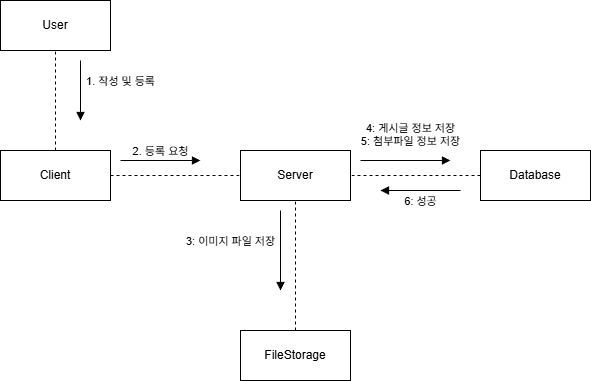

The diagram above was exported from draw.io. Its source (the exported page's mxGraphModel, read from the mxfile embedded in the PNG):
<mxGraphModel dx="1426" dy="751" grid="1" gridSize="10" guides="1" tooltips="1" connect="1" arrows="1" fold="1" page="1" pageScale="1" pageWidth="827" pageHeight="1169" math="0" shadow="0">
  <root>
    <mxCell id="tdGFUuIJnYuu90Umj8CV-0" />
    <mxCell id="tdGFUuIJnYuu90Umj8CV-1" parent="tdGFUuIJnYuu90Umj8CV-0" />
    <mxCell id="tdGFUuIJnYuu90Umj8CV-2" value="Client" style="html=1;whiteSpace=wrap;" parent="tdGFUuIJnYuu90Umj8CV-1" vertex="1">
      <mxGeometry x="80" y="220" width="110" height="50" as="geometry" />
    </mxCell>
    <mxCell id="tdGFUuIJnYuu90Umj8CV-3" value="Database" style="html=1;whiteSpace=wrap;" parent="tdGFUuIJnYuu90Umj8CV-1" vertex="1">
      <mxGeometry x="560" y="220" width="110" height="50" as="geometry" />
    </mxCell>
    <mxCell id="tdGFUuIJnYuu90Umj8CV-4" value="Server" style="html=1;whiteSpace=wrap;" parent="tdGFUuIJnYuu90Umj8CV-1" vertex="1">
      <mxGeometry x="320" y="220" width="110" height="50" as="geometry" />
    </mxCell>
    <mxCell id="tdGFUuIJnYuu90Umj8CV-7" value="" style="endArrow=none;dashed=1;html=1;rounded=0;entryX=0;entryY=0.5;entryDx=0;entryDy=0;exitX=1;exitY=0.5;exitDx=0;exitDy=0;" parent="tdGFUuIJnYuu90Umj8CV-1" source="tdGFUuIJnYuu90Umj8CV-2" target="tdGFUuIJnYuu90Umj8CV-4" edge="1">
      <mxGeometry width="50" height="50" relative="1" as="geometry">
        <mxPoint x="390" y="410" as="sourcePoint" />
        <mxPoint x="440" y="360" as="targetPoint" />
      </mxGeometry>
    </mxCell>
    <mxCell id="tdGFUuIJnYuu90Umj8CV-8" value="" style="endArrow=none;dashed=1;html=1;rounded=0;entryX=1;entryY=0.5;entryDx=0;entryDy=0;exitX=0;exitY=0.5;exitDx=0;exitDy=0;" parent="tdGFUuIJnYuu90Umj8CV-1" source="tdGFUuIJnYuu90Umj8CV-3" target="tdGFUuIJnYuu90Umj8CV-4" edge="1">
      <mxGeometry width="50" height="50" relative="1" as="geometry">
        <mxPoint x="390" y="410" as="sourcePoint" />
        <mxPoint x="440" y="360" as="targetPoint" />
      </mxGeometry>
    </mxCell>
    <mxCell id="jGIG7PT1ASlhyk6h2nug-0" value=" FileStorage" style="html=1;whiteSpace=wrap;" parent="tdGFUuIJnYuu90Umj8CV-1" vertex="1">
      <mxGeometry x="320" y="400" width="110" height="50" as="geometry" />
    </mxCell>
    <mxCell id="jGIG7PT1ASlhyk6h2nug-1" value="" style="endArrow=none;dashed=1;html=1;rounded=0;entryX=0.5;entryY=1;entryDx=0;entryDy=0;exitX=0.5;exitY=0;exitDx=0;exitDy=0;" parent="tdGFUuIJnYuu90Umj8CV-1" source="jGIG7PT1ASlhyk6h2nug-0" target="tdGFUuIJnYuu90Umj8CV-4" edge="1">
      <mxGeometry width="50" height="50" relative="1" as="geometry">
        <mxPoint x="390" y="410" as="sourcePoint" />
        <mxPoint x="440" y="360" as="targetPoint" />
      </mxGeometry>
    </mxCell>
    <mxCell id="jGIG7PT1ASlhyk6h2nug-2" value="User" style="html=1;whiteSpace=wrap;" parent="tdGFUuIJnYuu90Umj8CV-1" vertex="1">
      <mxGeometry x="80" y="70" width="110" height="50" as="geometry" />
    </mxCell>
    <mxCell id="jGIG7PT1ASlhyk6h2nug-3" value="" style="endArrow=none;dashed=1;html=1;rounded=0;entryX=0.5;entryY=1;entryDx=0;entryDy=0;" parent="tdGFUuIJnYuu90Umj8CV-1" source="tdGFUuIJnYuu90Umj8CV-2" target="jGIG7PT1ASlhyk6h2nug-2" edge="1">
      <mxGeometry width="50" height="50" relative="1" as="geometry">
        <mxPoint x="390" y="330" as="sourcePoint" />
        <mxPoint x="440" y="280" as="targetPoint" />
      </mxGeometry>
    </mxCell>
    <mxCell id="jGIG7PT1ASlhyk6h2nug-4" value="1. 작성 및 등록" style="html=1;verticalAlign=bottom;endArrow=block;curved=0;rounded=0;" parent="tdGFUuIJnYuu90Umj8CV-1" edge="1">
      <mxGeometry y="40" width="80" relative="1" as="geometry">
        <mxPoint x="160" y="130" as="sourcePoint" />
        <mxPoint x="160" y="190" as="targetPoint" />
        <mxPoint as="offset" />
      </mxGeometry>
    </mxCell>
    <mxCell id="jGIG7PT1ASlhyk6h2nug-5" value="2. 등록 요청" style="html=1;verticalAlign=bottom;endArrow=block;curved=0;rounded=0;" parent="tdGFUuIJnYuu90Umj8CV-1" edge="1">
      <mxGeometry width="80" relative="1" as="geometry">
        <mxPoint x="200" y="230" as="sourcePoint" />
        <mxPoint x="280" y="230" as="targetPoint" />
      </mxGeometry>
    </mxCell>
    <mxCell id="jGIG7PT1ASlhyk6h2nug-6" value="3: 이미지 파일 저장" style="html=1;verticalAlign=bottom;endArrow=block;curved=0;rounded=0;" parent="tdGFUuIJnYuu90Umj8CV-1" edge="1">
      <mxGeometry y="-50" width="80" relative="1" as="geometry">
        <mxPoint x="360" y="280" as="sourcePoint" />
        <mxPoint x="360" y="360" as="targetPoint" />
        <mxPoint as="offset" />
      </mxGeometry>
    </mxCell>
    <mxCell id="jGIG7PT1ASlhyk6h2nug-7" value="4: 게시글 정보 저장&lt;div&gt;&lt;span style=&quot;background-color: light-dark(#ffffff, var(--ge-dark-color, #121212)); color: light-dark(rgb(0, 0, 0), rgb(255, 255, 255));&quot;&gt;5: 첨부파일 정보 저장&lt;/span&gt;&lt;/div&gt;" style="html=1;verticalAlign=bottom;endArrow=block;curved=0;rounded=0;" parent="tdGFUuIJnYuu90Umj8CV-1" edge="1">
      <mxGeometry x="0.1111" y="10" width="80" relative="1" as="geometry">
        <mxPoint x="440" y="230" as="sourcePoint" />
        <mxPoint x="530" y="230" as="targetPoint" />
        <mxPoint as="offset" />
      </mxGeometry>
    </mxCell>
    <mxCell id="jGIG7PT1ASlhyk6h2nug-8" value="6: 성공" style="html=1;verticalAlign=bottom;endArrow=block;curved=0;rounded=0;" parent="tdGFUuIJnYuu90Umj8CV-1" edge="1">
      <mxGeometry y="20" width="80" relative="1" as="geometry">
        <mxPoint x="540" y="260" as="sourcePoint" />
        <mxPoint x="460" y="260" as="targetPoint" />
        <mxPoint as="offset" />
      </mxGeometry>
    </mxCell>
  </root>
</mxGraphModel>